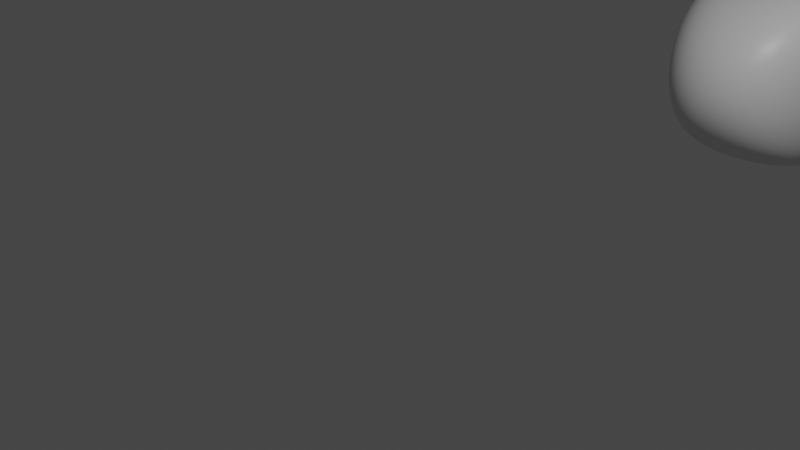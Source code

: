 # Source: Clouds.blend  (saved by Blender 3.1.7; exported with 4.5.12 LTS)
import bpy
from mathutils import Matrix  # noqa: F401  (used for matrix-valued properties, if any)

bpy.ops.wm.read_factory_settings(use_empty=True)
scene = bpy.context.scene
scene.name = 'Scene'

# ---- collections
col_collection = bpy.data.collections.new('Collection'); scene.collection.children.link(col_collection)

# ---- materials (node trees are filled in below, after node groups)
mat_material = bpy.data.materials.new('Material')
mat_material.alpha_threshold = 0.0
mat_material.use_backface_culling = True
mat_material.line_color = (0.0, 0.0, 0.0, 1.0)

# ---- material node trees
mat_material.use_nodes = True; mat_material.node_tree.nodes.clear()
_N = mat_material.node_tree.nodes; _L = mat_material.node_tree.links
n0 = _N.new('ShaderNodeOutputMaterial'); n0.name = 'Material Output'; n0.location = (773, 291)
n1 = _N.new('ShaderNodeBsdfPrincipled'); n1.name = 'Principled BSDF'; n1.location = (359, 69)
n1.distribution = 'GGX'
n1.subsurface_method = 'RANDOM_WALK_SKIN'
n1.inputs[2].default_value = 0.4
n1.inputs[3].default_value = 1.45
n1.inputs[27].default_value = (0.0, 0.0, 0.0, 1.0)
n1.inputs[28].default_value = 1.0
_L.new(n1.outputs[0], n0.inputs[0])
n0.is_active_output = True

# ---- world
world_world = bpy.data.worlds.new('World'); scene.world = world_world
world_world.use_nodes = True; world_world.node_tree.nodes.clear()
_N = world_world.node_tree.nodes; _L = world_world.node_tree.links
n0 = _N.new('ShaderNodeOutputWorld'); n0.name = 'World Output'; n0.location = (300, 300)
n1 = _N.new('ShaderNodeBackground'); n1.name = 'Background'; n1.location = (10, 300)
n1.inputs[0].default_value = (0.05088, 0.05088, 0.05088, 1.0)
_L.new(n1.outputs[0], n0.inputs[0])
n0.is_active_output = True
world_world.color = (0.05088, 0.05088, 0.05088)
world_world.use_sun_shadow = False
world_world.sun_shadow_jitter_overblur = 0.0

# ---- cameras
cam_camera = bpy.data.cameras.new('Camera')
cam_camera.clip_end = 100.0
cam_camera.ortho_scale = 7.314

# ---- lights
light_light = bpy.data.lights.new('Light', 'POINT')
light_light.transmission_factor = 0.0
light_light.energy = 1000.0
light_light.shadow_soft_size = 0.1
light_light.shadow_maximum_resolution = 0.006
light_light.use_absolute_resolution = True

# ---- meshes
me_cube = bpy.data.meshes.new('Cube')
me_cube.from_pydata([(0.9675, 0.8132, 0.8362), (0.8755, 0.86, -0.7905), (1.095, -0.7653, 0.8725), (0.9829, -0.8661, -0.7498), (-1.177, 0.8985, 0.8479), (-1.036, 0.8831, -0.7708), (-0.903, -0.8236, 0.7568), (-0.7773, -0.8962, -0.7237), (-1.0, 0.0, -1.0), (0.1491, 0.9376, -0.7746), (1.0, 1.0, 0.0), (-1.0, -1.0, 0.0), (1.0, -1.0, 0.0), (-1.0, 1.0, 0.0), (0.1008, -0.9026, 0.8104), (1.0, 0.0, 1.0), (-0.02246, -0.9146, -0.8027), (-0.9999, 4.203e-05, 0.9999), (-0.005473, 0.916, 0.8964), (1.0, 0.0, -1.0), (0.0, 1.205, 0.0), (1.388, 0.0, 0.0), (0.0, 0.0, -1.0), (-1.559, 0.0, 0.0), (0.0, -1.278, 0.0), (0.0, 0.0, 1.0)], [], [(25, 17, 6, 14), (24, 14, 6, 11), (23, 17, 4, 13), (22, 19, 3, 16), (21, 15, 2, 12), (20, 18, 0, 10), (9, 20, 10, 1), (5, 13, 20, 9), (13, 4, 18, 20), (19, 21, 12, 3), (1, 10, 21, 19), (10, 0, 15, 21), (8, 22, 16, 7), (5, 9, 22, 8), (9, 1, 19, 22), (8, 23, 13, 5), (7, 11, 23, 8), (11, 6, 17, 23), (16, 24, 11, 7), (3, 12, 24, 16), (12, 2, 14, 24), (15, 25, 14, 2), (0, 18, 25, 15), (18, 4, 17, 25)])
me_cube.polygons.foreach_set('use_smooth', [True] * 24)
_uv = me_cube.uv_layers.new(name='UVMap')
_uv.uv.foreach_set('vector', [0.5072, 0.9646, 0.5072, 0.9646, 0.1702, 0.867, 0.133, 0.8827, 0.002878, 0.522, 0.133, 0.8827, 0.1702, 0.867, 0.04283, 0.5, 0.5136, 0.5, 0.5072, 0.9646, 0.9365, 0.7483, 0.9611, 0.5, 0.5178, 0.0486, 0.5178, 0.0486, 0.07844, 0.09982, 0.05559, 0.08435, 0.5136, 0.5, 0.5072, 0.9646, 0.1863, 0.9081, 0.04283, 0.5, 0.9775, 0.5044, 0.9448, 0.7625, 0.8964, 0.7448, 0.9611, 0.5, 0.9676, 0.1366, 0.9775, 0.5044, 0.9611, 0.5, 0.9311, 0.132, 0.9419, 0.1377, 0.9611, 0.5, 0.9775, 0.5044, 0.9676, 0.1366, 0.9611, 0.5, 0.9365, 0.7483, 0.9448, 0.7625, 0.9775, 0.5044, 0.5178, 0.0486, 0.5136, 0.5, 0.04283, 0.5, 0.07844, 0.09982, 0.9311, 0.132, 0.9611, 0.5, 0.5136, 0.5, 0.5178, 0.0486, 0.9611, 0.5, 0.8964, 0.7448, 0.5072, 0.9646, 0.5136, 0.5, 0.5178, 0.0486, 0.5178, 0.0486, 0.05559, 0.08435, 0.06428, 0.1075, 0.9419, 0.1377, 0.9676, 0.1366, 0.5178, 0.0486, 0.5178, 0.0486, 0.9676, 0.1366, 0.9311, 0.132, 0.5178, 0.0486, 0.5178, 0.0486, 0.5178, 0.0486, 0.5136, 0.5, 0.9611, 0.5, 0.9419, 0.1377, 0.06428, 0.1075, 0.04283, 0.5, 0.5136, 0.5, 0.5178, 0.0486, 0.04283, 0.5, 0.1702, 0.867, 0.5072, 0.9646, 0.5136, 0.5, 0.05559, 0.08435, 0.002878, 0.522, 0.04283, 0.5, 0.06428, 0.1075, 0.07844, 0.09982, 0.04283, 0.5, 0.002878, 0.522, 0.05559, 0.08435, 0.04283, 0.5, 0.1863, 0.9081, 0.133, 0.8827, 0.002878, 0.522, 0.5072, 0.9646, 0.5072, 0.9646, 0.133, 0.8827, 0.1863, 0.9081, 0.8964, 0.7448, 0.9448, 0.7625, 0.5072, 0.9646, 0.5072, 0.9646, 0.9448, 0.7625, 0.9365, 0.7483, 0.5072, 0.9646, 0.5072, 0.9646])
me_cube.materials.append(mat_material)
me_cube.use_remesh_preserve_volume = False
me_cube.use_remesh_preserve_attributes = False
me_cube.use_mirror_vertex_groups = False
me_cube.update()

# ---- objects
ob_cube = bpy.data.objects.new('Cube', me_cube)
ob_light = bpy.data.objects.new('Light', light_light)
ob_camera = bpy.data.objects.new('Camera', cam_camera)
ob_empty = bpy.data.objects.new('Empty', None)

# ---- transforms, parenting, visibility, modifiers, constraints
ob_cube.location = (0.0, 8.299, 0.0)
ob_cube.scale = (1.0, 2.076, 1.291)
ob_cube.lock_rotations_4d = False
ob_cube.empty_display_type = 'ARROWS'
ob_cube.lineart.crease_threshold = 0.0
_m = ob_cube.modifiers.new('Subdivision', 'SUBSURF')
_m.levels = 2
_m = ob_cube.modifiers.new('Displace', 'DISPLACE')
_m.strength = 0.5
_m = ob_cube.modifiers.new('Subdivision.001', 'SUBSURF')
ob_light.location = (4.076, 1.005, 5.904)
ob_light.rotation_euler = (0.6503, 0.05522, 1.866)
ob_light.lock_rotations_4d = False
ob_light.empty_display_type = 'ARROWS'
ob_light.color = (0.0, 0.0, 0.0, 0.0)
ob_light.lineart.crease_threshold = 0.0
ob_camera.location = (7.359, -6.926, 4.958)
ob_camera.rotation_euler = (1.109, 0.0, 0.8149)
ob_camera.lock_rotations_4d = False
ob_camera.empty_display_type = 'ARROWS'
ob_camera.color = (0.0, 0.0, 0.0, 0.0)
ob_camera.display_type = 'WIRE'
ob_camera.lineart.crease_threshold = 0.0
ob_empty.location = (0.0, 6.534, 0.0)
ob_empty.rotation_euler = (1.571, -0.0, 1.571)
ob_empty.scale = (2.082, 2.082, 2.082)
ob_empty.empty_display_type = 'IMAGE'
ob_empty.empty_display_size = 5.0

# ---- collection membership
col_collection.objects.link(ob_cube)
col_collection.objects.link(ob_light)
col_collection.objects.link(ob_camera)
col_collection.objects.link(ob_empty)

# ---- scene / render settings (as saved in the file)
scene.camera = ob_camera
scene.frame_start = 1; scene.frame_end = 250; scene.frame_set(1)
scene.render.engine = 'BLENDER_EEVEE_NEXT'
scene.cycles.sampling_pattern = 'TABULATED_SOBOL'
scene.cycles.use_light_tree = False
scene.view_settings.view_transform = 'Filmic'
bpy.context.view_layer.update()
